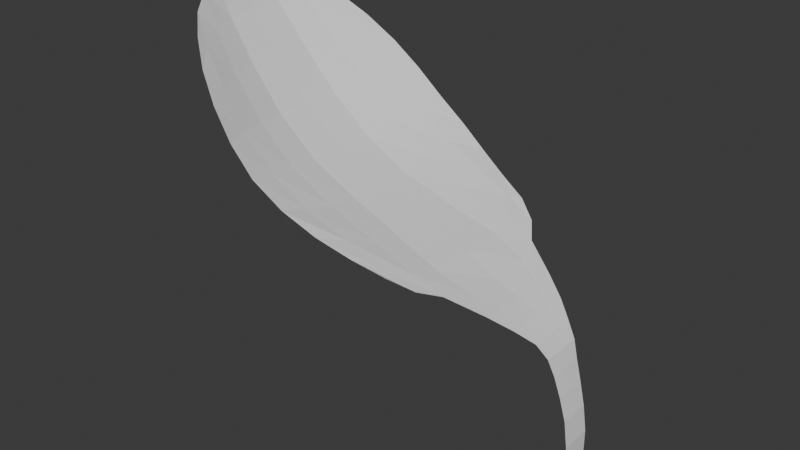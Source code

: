 # Source: flower.blend  (saved by Blender 4.4.32; exported with 4.5.12 LTS)
import bpy
from mathutils import Matrix  # noqa: F401  (used for matrix-valued properties, if any)

bpy.ops.wm.read_factory_settings(use_empty=True)
scene = bpy.context.scene
scene.name = 'Scene'

# ---- collections
col_collection = bpy.data.collections.new('Collection'); scene.collection.children.link(col_collection)

# ---- world
world_world = bpy.data.worlds.new('World'); scene.world = world_world
world_world.use_nodes = True; world_world.node_tree.nodes.clear()
_N = world_world.node_tree.nodes; _L = world_world.node_tree.links
n0 = _N.new('ShaderNodeOutputWorld'); n0.name = 'World Output'; n0.location = (300, 300)
n1 = _N.new('ShaderNodeBackground'); n1.name = 'Background'; n1.location = (10, 300)
n1.inputs[0].default_value = (0.05088, 0.05088, 0.05088, 1.0)
_L.new(n1.outputs[0], n0.inputs[0])
n0.is_active_output = True
world_world.color = (0.05088, 0.05088, 0.05088)
world_world.sun_shadow_jitter_overblur = 0.0

# ---- meshes
me_circle = bpy.data.meshes.new('Circle')
me_circle.from_pydata([(-1.51, 1.02, 1.999), (-1.724, 1.002, 2.195), (-1.929, 0.9456, 2.395), (-2.125, 0.8529, 2.582), (-2.299, 0.7279, 2.748), (-2.461, 0.5754, 2.863), (-2.579, 0.4018, 2.953), (-2.651, 0.2138, 3.011), (-2.675, 0.0, 3.03), (-2.651, -0.2138, 3.011), (-2.579, -0.4018, 2.953), (-2.461, -0.5754, 2.863), (-2.299, -0.7279, 2.748), (-2.125, -0.8529, 2.582), (-1.929, -0.9456, 2.395), (-1.724, -1.002, 2.195), (-1.51, -1.02, 1.999), (-1.268, -0.9995, 1.837), (-1.024, -0.9404, 1.695), (-0.78, -0.8628, 1.58), (-0.5519, -0.7854, 1.49), (-0.3859, -0.677, 1.4), (-0.2767, -0.5197, 1.333), (-0.2223, -0.3125, 1.286), (-0.2054, 0.0, 1.259), (-0.2223, 0.3125, 1.286), (-0.2767, 0.5197, 1.333), (-0.3859, 0.677, 1.4), (-0.5519, 0.7854, 1.49), (-0.78, 0.8628, 1.58), (-1.024, 0.9404, 1.695), (-1.268, 0.9995, 1.837), (-2.272, 0.6738, 2.677), (-2.397, 0.4691, 2.726), (-2.487, 0.2475, 2.744), (-2.491, 0.0, 2.743), (-2.487, -0.2475, 2.744), (-2.397, -0.4691, 2.726), (-2.272, -0.6738, 2.677), (-2.055, 0.7463, 2.442), (-2.169, 0.5189, 2.451), (-2.252, 0.2727, 2.443), (-2.257, 0.0, 2.443), (-2.252, -0.2727, 2.443), (-2.169, -0.5189, 2.451), (-2.055, -0.7463, 2.442), (-1.819, 0.7902, 2.186), (-1.906, 0.5487, 2.159), (-1.974, 0.2872, 2.127), (-1.98, 0.0, 2.127), (-1.974, -0.2872, 2.127), (-1.906, -0.5487, 2.159), (-1.819, -0.7902, 2.186), (-1.555, 0.804, 1.955), (-1.603, 0.5575, 1.904), (-1.646, 0.2907, 1.858), (-1.653, 0.0, 1.857), (-1.646, -0.2907, 1.858), (-1.603, -0.5575, 1.904), (-1.555, -0.804, 1.955), (-1.25, 0.7871, 1.769), (-1.246, 0.5451, 1.707), (-1.256, 0.2832, 1.658), (-1.262, 0.0, 1.658), (-1.256, -0.2832, 1.658), (-1.246, -0.5451, 1.707), (-1.25, -0.7871, 1.769), (-0.9231, 0.7488, 1.627), (-0.8648, 0.545, 1.561), (-0.8376, 0.3105, 1.511), (-0.8442, 0.0, 1.513), (-0.8376, -0.3105, 1.511), (-0.8648, -0.545, 1.561), (-0.9231, -0.7488, 1.627), (-0.6301, 0.7274, 1.505), (-0.5195, 0.561, 1.443), (-0.4726, 0.3459, 1.39), (-0.4801, 0.0, 1.393), (-0.4726, -0.3459, 1.39), (-0.5195, -0.561, 1.443), (-0.6301, -0.7274, 1.505), (0.5058, -0.1174, -0.2335), (0.5058, -0.0504, -0.2335), (0.5058, 0.0, -0.2334), (0.5058, 0.0504, -0.2335), (0.5058, 0.1174, -0.2335), (-0.03217, 0.2189, 1.2), (-0.0213, 0.376, 1.208), (-0.03217, -0.2189, 1.2), (-0.03424, 0.0, 1.192), (-0.0213, -0.376, 1.208), (0.1328, 0.14, 1.112), (0.2584, 0.07375, 1.022), (0.3394, 0.04966, 0.918), (0.3868, 0.03525, 0.7867), (0.4344, 0.0309, 0.6283), (0.4797, 0.03116, 0.4509), (0.5084, 0.0412, 0.2456), (0.5093, 0.04811, 0.01962), (0.1328, -0.14, 1.112), (0.2584, -0.07375, 1.022), (0.3394, -0.04966, 0.918), (0.3868, -0.03525, 0.7867), (0.4344, -0.0309, 0.6283), (0.4797, -0.03116, 0.4509), (0.5084, -0.0412, 0.2456), (0.5093, -0.04811, 0.01962), (0.139, -0.2826, 1.116), (0.2604, -0.2009, 1.024), (0.3386, -0.1657, 0.9197), (0.3845, -0.1426, 0.7877), (0.4333, -0.1307, 0.629), (0.4794, -0.1231, 0.4511), (0.5084, -0.1251, 0.2456), (0.5093, -0.1237, 0.01958), (0.5093, 0.1237, 0.01958), (0.5084, 0.1251, 0.2456), (0.4794, 0.1231, 0.4511), (0.4333, 0.1307, 0.629), (0.3845, 0.1426, 0.7877), (0.3386, 0.1657, 0.9197), (0.2604, 0.2009, 1.024), (0.139, 0.2826, 1.116), (0.5093, 0.0, 0.01972), (0.5084, 0.0, 0.2457), (0.4798, 0.0, 0.451), (0.4345, 0.0, 0.6282), (0.387, 0.0, 0.7865), (0.3396, 0.0, 0.9176), (0.259, 0.0, 1.021), (0.1341, 0.0, 1.109)], [], [(5, 32, 3, 4), (32, 39, 2, 3), (39, 46, 1, 2), (46, 53, 0, 1), (53, 60, 31, 0), (60, 67, 30, 31), (67, 74, 29, 30), (74, 27, 28, 29), (6, 33, 32, 5), (33, 40, 39, 32), (40, 47, 46, 39), (47, 54, 53, 46), (54, 61, 60, 53), (61, 68, 67, 60), (68, 75, 74, 67), (75, 26, 27, 74), (7, 34, 33, 6), (34, 41, 40, 33), (41, 48, 47, 40), (48, 55, 54, 47), (55, 62, 61, 54), (62, 69, 68, 61), (69, 76, 75, 68), (76, 25, 26, 75), (8, 35, 34, 7), (35, 42, 41, 34), (42, 49, 48, 41), (49, 56, 55, 48), (56, 63, 62, 55), (63, 70, 69, 62), (70, 77, 76, 69), (77, 24, 25, 76), (9, 36, 35, 8), (36, 43, 42, 35), (43, 50, 49, 42), (50, 57, 56, 49), (57, 64, 63, 56), (64, 71, 70, 63), (71, 78, 77, 70), (78, 23, 24, 77), (10, 37, 36, 9), (37, 44, 43, 36), (44, 51, 50, 43), (51, 58, 57, 50), (58, 65, 64, 57), (65, 72, 71, 64), (72, 79, 78, 71), (79, 22, 23, 78), (11, 38, 37, 10), (38, 45, 44, 37), (45, 52, 51, 44), (52, 59, 58, 51), (59, 66, 65, 58), (66, 73, 72, 65), (73, 80, 79, 72), (80, 21, 22, 79), (12, 13, 38, 11), (13, 14, 45, 38), (14, 15, 52, 45), (15, 16, 59, 52), (16, 17, 66, 59), (17, 18, 73, 66), (18, 19, 80, 73), (19, 20, 21, 80), (115, 98, 84, 85), (123, 106, 82, 83), (98, 123, 83, 84), (106, 114, 81, 82), (23, 22, 90, 88), (25, 24, 89, 86), (24, 23, 88, 89), (26, 25, 86, 87), (88, 90, 107, 99), (99, 107, 108, 100), (100, 108, 109, 101), (101, 109, 110, 102), (102, 110, 111, 103), (103, 111, 112, 104), (104, 112, 113, 105), (105, 113, 114, 106), (86, 89, 130, 91), (91, 130, 129, 92), (92, 129, 128, 93), (93, 128, 127, 94), (94, 127, 126, 95), (95, 126, 125, 96), (96, 125, 124, 97), (97, 124, 123, 98), (89, 88, 99, 130), (130, 99, 100, 129), (129, 100, 101, 128), (128, 101, 102, 127), (127, 102, 103, 126), (126, 103, 104, 125), (125, 104, 105, 124), (124, 105, 106, 123), (87, 86, 91, 122), (122, 91, 92, 121), (121, 92, 93, 120), (120, 93, 94, 119), (119, 94, 95, 118), (118, 95, 96, 117), (117, 96, 97, 116), (116, 97, 98, 115)])
_uv = me_circle.uv_layers.new(name='UVMap')
_uv.uv.foreach_set('vector', [0.0, 0.0, 0.0, 0.0, 0.0, 0.0, 0.0, 0.0, 0.0, 0.0, 0.0, 0.0, 0.0, 0.0, 0.0, 0.0, 0.0, 0.0, 0.0, 0.0, 0.0, 0.0, 0.0, 0.0, 0.0, 0.0, 0.0, 0.0, 0.0, 0.0, 0.0, 0.0, 0.0, 0.0, 0.0, 0.0, 0.0, 0.0, 0.0, 0.0, 0.0, 0.0, 0.0, 0.0, 0.0, 0.0, 0.0, 0.0, 0.0, 0.0, 0.0, 0.0, 0.0, 0.0, 0.0, 0.0, 0.0, 0.0, 0.0, 0.0, 0.0, 0.0, 0.0, 0.0, 0.0, 0.0, 0.0, 0.0, 0.0, 0.0, 0.0, 0.0, 0.0, 0.0, 0.0, 0.0, 0.0, 0.0, 0.0, 0.0, 0.0, 0.0, 0.0, 0.0, 0.0, 0.0, 0.0, 0.0, 0.0, 0.0, 0.0, 0.0, 0.0, 0.0, 0.0, 0.0, 0.0, 0.0, 0.0, 0.0, 0.0, 0.0, 0.0, 0.0, 0.0, 0.0, 0.0, 0.0, 0.0, 0.0, 0.0, 0.0, 0.0, 0.0, 0.0, 0.0, 0.0, 0.0, 0.0, 0.0, 0.0, 0.0, 0.0, 0.0, 0.0, 0.0, 0.0, 0.0, 0.0, 0.0, 0.0, 0.0, 0.0, 0.0, 0.0, 0.0, 0.0, 0.0, 0.0, 0.0, 0.0, 0.0, 0.0, 0.0, 0.0, 0.0, 0.0, 0.0, 0.0, 0.0, 0.0, 0.0, 0.0, 0.0, 0.0, 0.0, 0.0, 0.0, 0.0, 0.0, 0.0, 0.0, 0.0, 0.0, 0.0, 0.0, 0.0, 0.0, 0.0, 0.0, 0.0, 0.0, 0.0, 0.0, 0.0, 0.0, 0.0, 0.0, 0.0, 0.0, 0.0, 0.0, 0.0, 0.0, 0.0, 0.0, 0.0, 0.0, 0.0, 0.0, 0.0, 0.0, 0.0, 0.0, 0.0, 0.0, 0.0, 0.0, 0.0, 0.0, 0.0, 0.0, 0.0, 0.0, 0.0, 0.0, 0.0, 0.0, 0.0, 0.0, 0.0, 0.0, 0.0, 0.0, 0.0, 0.0, 0.0, 0.0, 0.0, 0.0, 0.0, 0.0, 0.0, 0.0, 0.0, 0.0, 0.0, 0.0, 0.0, 0.0, 0.0, 0.0, 0.0, 0.0, 0.0, 0.0, 0.0, 0.0, 0.0, 0.0, 0.0, 0.0, 0.0, 0.0, 0.0, 0.0, 0.0, 0.0, 0.0, 0.0, 0.0, 0.0, 0.0, 0.0, 0.0, 0.0, 0.0, 0.0, 0.0, 0.0, 0.0, 0.0, 0.0, 0.0, 0.0, 0.0, 0.0, 0.0, 0.0, 0.0, 0.0, 0.0, 0.0, 0.0, 0.0, 0.0, 0.0, 0.0, 0.0, 0.0, 0.0, 0.0, 0.0, 0.0, 0.0, 0.0, 0.0, 0.0, 0.0, 0.0, 0.0, 0.0, 0.0, 0.0, 0.0, 0.0, 0.0, 0.0, 0.0, 0.0, 0.0, 0.0, 0.0, 0.0, 0.0, 0.0, 0.0, 0.0, 0.0, 0.0, 0.0, 0.0, 0.0, 0.0, 0.0, 0.0, 0.0, 0.0, 0.0, 0.0, 0.0, 0.0, 0.0, 0.0, 0.0, 0.0, 0.0, 0.0, 0.0, 0.0, 0.0, 0.0, 0.0, 0.0, 0.0, 0.0, 0.0, 0.0, 0.0, 0.0, 0.0, 0.0, 0.0, 0.0, 0.0, 0.0, 0.0, 0.0, 0.0, 0.0, 0.0, 0.0, 0.0, 0.0, 0.0, 0.0, 0.0, 0.0, 0.0, 0.0, 0.0, 0.0, 0.0, 0.0, 0.0, 0.0, 0.0, 0.0, 0.0, 0.0, 0.0, 0.0, 0.0, 0.0, 0.0, 0.0, 0.0, 0.0, 0.0, 0.0, 0.0, 0.0, 0.0, 0.0, 0.0, 0.0, 0.0, 0.0, 0.0, 0.0, 0.0, 0.0, 0.0, 0.0, 0.0, 0.0, 0.0, 0.0, 0.0, 0.0, 0.0, 0.0, 0.0, 0.0, 0.0, 0.0, 0.0, 0.0, 0.0, 0.0, 0.0, 0.0, 0.0, 0.0, 0.0, 0.0, 0.0, 0.0, 0.0, 0.0, 0.0, 0.0, 0.0, 0.0, 0.0, 0.0, 0.0, 0.0, 0.0, 0.0, 0.0, 0.0, 0.0, 0.0, 0.0, 0.0, 0.0, 0.0, 0.0, 0.0, 0.0, 0.0, 0.0, 0.0, 0.0, 0.0, 0.0, 0.0, 0.0, 0.0, 0.0, 0.0, 0.0, 0.0, 0.0, 0.0, 0.0, 0.0, 0.0, 0.0, 0.0, 0.0, 0.0, 0.0, 0.0, 0.0, 0.0, 0.0, 0.0, 0.0, 0.0, 0.0, 0.0, 0.0, 0.0, 0.0, 0.0, 0.0, 0.0, 0.0, 0.0, 0.0, 0.0, 0.0, 0.0, 0.0, 0.0, 0.0, 0.0, 0.0, 0.0, 0.0, 0.0, 0.0, 0.0, 0.0, 0.0, 0.0, 0.0, 0.0, 0.0, 0.0, 0.0, 0.0, 0.0, 0.0, 0.0, 0.0, 0.0, 0.0, 0.0, 0.0, 0.0, 0.0, 0.0, 0.0, 0.0, 0.0, 0.0, 0.0, 0.0, 0.0, 0.0, 0.0, 0.0, 0.0, 0.0, 0.0, 0.0, 0.0, 0.0, 0.0, 0.0, 0.0, 0.0, 0.0, 0.0, 0.0, 0.0, 0.0, 0.0, 0.0, 0.0, 0.0, 0.0, 0.0, 0.0, 0.0, 0.0, 0.0, 0.0, 0.0, 0.0, 0.0, 0.0, 0.0, 0.0, 0.0, 0.0, 0.0, 0.0, 0.0, 0.0, 0.0, 0.0, 0.0, 0.0, 0.0, 0.0, 0.0, 0.0, 0.0, 0.0, 0.0, 0.0, 0.0, 0.0, 0.0, 0.0, 0.0, 0.0, 0.0, 0.0, 0.0, 0.0, 0.0, 0.0, 0.0, 0.0, 0.0, 0.0, 0.0, 0.0, 0.0, 0.0, 0.0, 0.0, 0.0, 0.0, 0.0, 0.0, 0.0, 0.0, 0.0, 0.0, 0.0, 0.0, 0.0, 0.0, 0.0, 0.0, 0.0, 0.0, 0.0, 0.0, 0.0, 0.0, 0.0, 0.0, 0.0, 0.0, 0.0, 0.0, 0.0, 0.0, 0.0, 0.0, 0.0, 0.0, 0.0, 0.0, 0.0, 0.0, 0.0, 0.0, 0.0, 0.0, 0.0, 0.0, 0.0, 0.0, 0.0, 0.0, 0.0, 0.0, 0.0, 0.0, 0.0, 0.0, 0.0, 0.0, 0.0, 0.0, 0.0, 0.0, 0.0, 0.0, 0.0, 0.0, 0.0, 0.0, 0.0, 0.0, 0.0, 0.0, 0.0, 0.0, 0.0, 0.0, 0.0, 0.0, 0.0, 0.0, 0.0, 0.0, 0.0, 0.0, 0.0, 0.0, 0.0, 0.0, 0.0, 0.0, 0.0, 0.0, 0.0, 0.0, 0.0, 0.0, 0.0, 0.0, 0.0, 0.0, 0.0, 0.0, 0.0, 0.0, 0.0, 0.0, 0.0, 0.0, 0.0, 0.0, 0.0, 0.0, 0.0, 0.0, 0.0, 0.0, 0.0, 0.0, 0.0, 0.0, 0.0, 0.0, 0.0, 0.0, 0.0, 0.0, 0.0, 0.0, 0.0, 0.0, 0.0, 0.0, 0.0, 0.0, 0.0, 0.0, 0.0, 0.0, 0.0, 0.0, 0.0, 0.0, 0.0, 0.0, 0.0, 0.0, 0.0, 0.0, 0.0, 0.0, 0.0, 0.0, 0.0, 0.0, 0.0, 0.0, 0.0, 0.0, 0.0, 0.0, 0.0, 0.0, 0.0, 0.0, 0.0, 0.0, 0.0, 0.0, 0.0, 0.0, 0.0, 0.0, 0.0, 0.0, 0.0, 0.0, 0.0, 0.0, 0.0, 0.0, 0.0, 0.0, 0.0, 0.0, 0.0, 0.0, 0.0, 0.0, 0.0, 0.0, 0.0, 0.0, 0.0, 0.0, 0.0, 0.0, 0.0, 0.0, 0.0, 0.0, 0.0, 0.0, 0.0, 0.0, 0.0, 0.0, 0.0, 0.0, 0.0, 0.0, 0.0, 0.0, 0.0, 0.0, 0.0, 0.0, 0.0, 0.0, 0.0, 0.0, 0.0, 0.0, 0.0, 0.0, 0.0, 0.0, 0.0, 0.0, 0.0, 0.0, 0.0, 0.0, 0.0, 0.0, 0.0, 0.0, 0.0, 0.0, 0.0])
me_circle.use_mirror_y = True
me_circle.update()

# ---- objects
ob_circle = bpy.data.objects.new('Circle', me_circle)

# ---- transforms, parenting, visibility, modifiers, constraints
ob_circle.location = (0.0, 0.0, 0.0)
ob_circle.use_mesh_mirror_y = True

# ---- collection membership
col_collection.objects.link(ob_circle)

# ---- scene / render settings (as saved in the file)
scene.frame_start = 1; scene.frame_end = 250; scene.frame_set(1)
scene.render.engine = 'BLENDER_EEVEE_NEXT'
bpy.context.view_layer.update()

# ---- added for rendering (the .blend has no active camera and no usable light): camera, sun
cam_auto = bpy.data.cameras.new('AutoCamera')
cam_auto.lens = 50.0
cam_auto.sensor_width = 36.0
cam_auto.clip_end = 1000.0
ob_auto_camera = bpy.data.objects.new('AutoCamera', cam_auto)
scene.collection.objects.link(ob_auto_camera)
ob_auto_camera.location = (3.53918, -5.54671, 5.09628)
ob_auto_camera.rotation_euler = (1.09748, -7.21219e-08, 0.694738)
scene.camera = ob_auto_camera
light_auto_sun = bpy.data.lights.new('AutoSun', 'SUN')
light_auto_sun.energy = 3.0
light_auto_sun.angle = 0.0523599
ob_auto_sun = bpy.data.objects.new('AutoSun', light_auto_sun)
scene.collection.objects.link(ob_auto_sun)
ob_auto_sun.rotation_euler = (0.872665, 0.174533, 0.523599)
bpy.context.view_layer.update()

